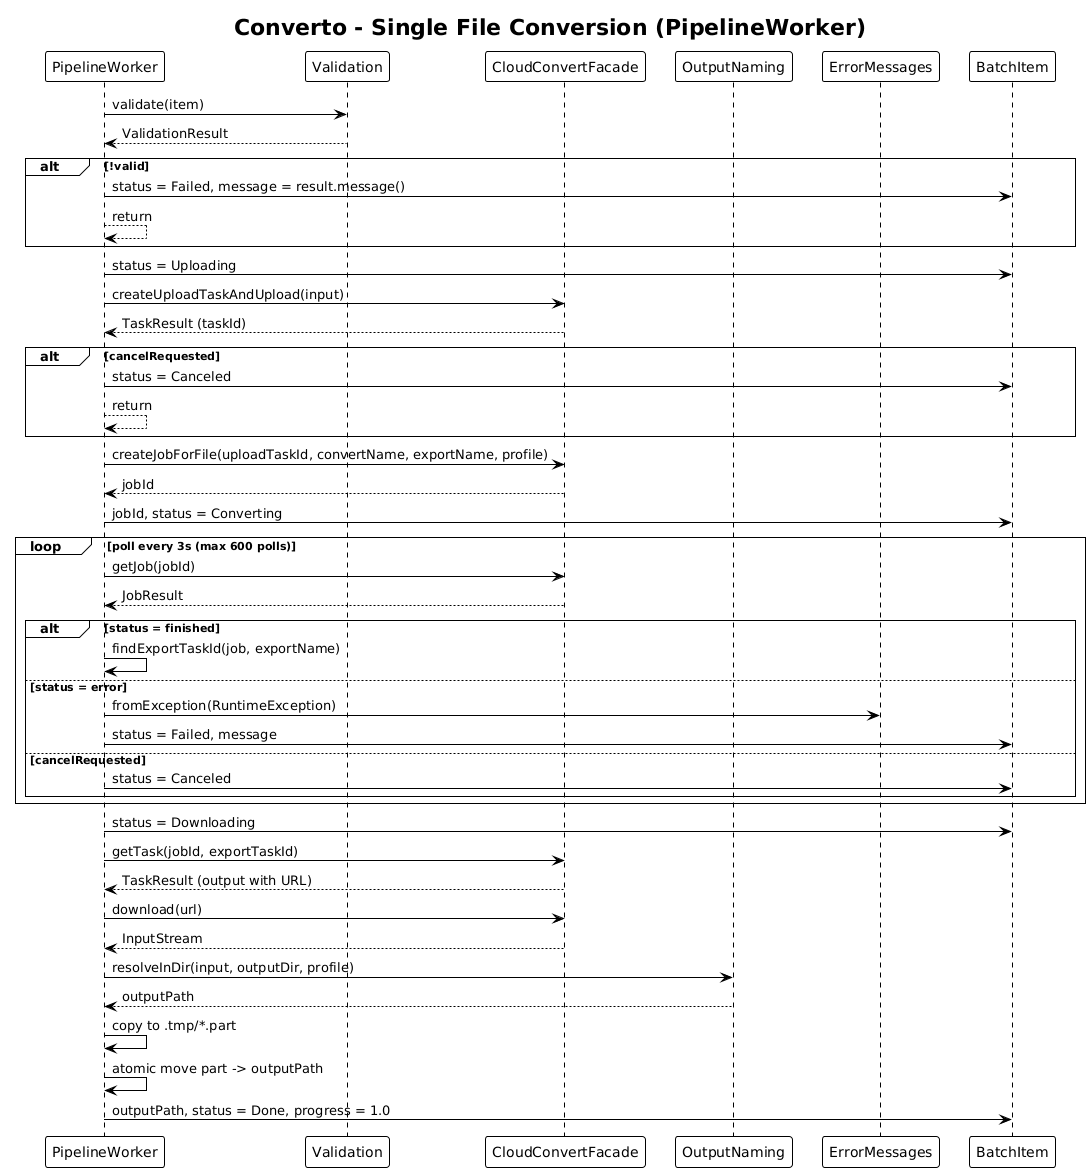

The diagram above was rendered by PlantUML. Its source (embedded in the PNG):
@startuml
!theme plain
title Converto - Single File Conversion (PipelineWorker)

participant "PipelineWorker" as PW
participant "Validation" as V
participant "CloudConvertFacade" as CCF
participant "OutputNaming" as ON
participant "ErrorMessages" as EM
participant "BatchItem" as BI

PW -> V: validate(item)
V --> PW: ValidationResult
alt !valid
  PW -> BI: status = Failed, message = result.message()
  PW --> PW: return
end

PW -> BI: status = Uploading
PW -> CCF: createUploadTaskAndUpload(input)
CCF --> PW: TaskResult (taskId)
alt cancelRequested
  PW -> BI: status = Canceled
  PW --> PW: return
end

PW -> CCF: createJobForFile(uploadTaskId, convertName, exportName, profile)
CCF --> PW: jobId
PW -> BI: jobId, status = Converting

loop poll every 3s (max 600 polls)
  PW -> CCF: getJob(jobId)
  CCF --> PW: JobResult
  alt status = finished
    PW -> PW: findExportTaskId(job, exportName)
  else status = error
    PW -> EM: fromException(RuntimeException)
    PW -> BI: status = Failed, message
  else cancelRequested
    PW -> BI: status = Canceled
  end
end

PW -> BI: status = Downloading
PW -> CCF: getTask(jobId, exportTaskId)
CCF --> PW: TaskResult (output with URL)
PW -> CCF: download(url)
CCF --> PW: InputStream

PW -> ON: resolveInDir(input, outputDir, profile)
ON --> PW: outputPath
PW -> PW: copy to .tmp/*.part
PW -> PW: atomic move part -> outputPath
PW -> BI: outputPath, status = Done, progress = 1.0
@enduml